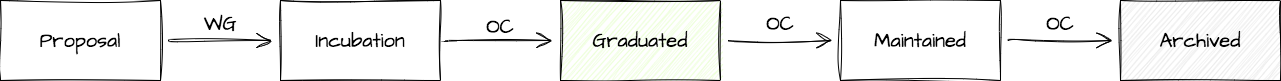

The diagram above was exported from draw.io. Its source (the exported page's mxGraphModel, read from the mxfile embedded in the PNG):
<mxGraphModel dx="2492" dy="1178" grid="0" gridSize="10" guides="1" tooltips="1" connect="1" arrows="1" fold="1" page="0" pageScale="1" pageWidth="827" pageHeight="1169" math="0" shadow="0">
  <root>
    <mxCell id="0" />
    <mxCell id="1" parent="0" />
    <mxCell id="bRmiifBUkPDhIcF5A94k-4" value="" style="edgeStyle=none;curved=1;rounded=0;sketch=1;hachureGap=4;jiggle=2;curveFitting=1;orthogonalLoop=1;jettySize=auto;html=1;fontFamily=Architects Daughter;fontSource=https%3A%2F%2Ffonts.googleapis.com%2Fcss%3Ffamily%3DArchitects%2BDaughter;fontSize=16;endArrow=open;startSize=14;endSize=14;sourcePerimeterSpacing=8;targetPerimeterSpacing=8;" parent="1" source="bRmiifBUkPDhIcF5A94k-1" target="bRmiifBUkPDhIcF5A94k-3" edge="1">
      <mxGeometry relative="1" as="geometry" />
    </mxCell>
    <mxCell id="bRmiifBUkPDhIcF5A94k-1" value="Proposal" style="rounded=0;whiteSpace=wrap;html=1;sketch=1;hachureGap=4;jiggle=2;curveFitting=1;fontFamily=Architects Daughter;fontSource=https%3A%2F%2Ffonts.googleapis.com%2Fcss%3Ffamily%3DArchitects%2BDaughter;fontSize=20;" parent="1" vertex="1">
      <mxGeometry x="120" y="160" width="160" height="80" as="geometry" />
    </mxCell>
    <mxCell id="bRmiifBUkPDhIcF5A94k-6" value="" style="edgeStyle=none;curved=1;rounded=0;sketch=1;hachureGap=4;jiggle=2;curveFitting=1;orthogonalLoop=1;jettySize=auto;html=1;fontFamily=Architects Daughter;fontSource=https%3A%2F%2Ffonts.googleapis.com%2Fcss%3Ffamily%3DArchitects%2BDaughter;fontSize=16;endArrow=open;startSize=14;endSize=14;sourcePerimeterSpacing=8;targetPerimeterSpacing=8;" parent="1" source="bRmiifBUkPDhIcF5A94k-3" target="bRmiifBUkPDhIcF5A94k-5" edge="1">
      <mxGeometry relative="1" as="geometry" />
    </mxCell>
    <mxCell id="bRmiifBUkPDhIcF5A94k-3" value="Incubation" style="rounded=0;whiteSpace=wrap;html=1;sketch=1;hachureGap=4;jiggle=2;curveFitting=1;fontFamily=Architects Daughter;fontSource=https%3A%2F%2Ffonts.googleapis.com%2Fcss%3Ffamily%3DArchitects%2BDaughter;fontSize=20;" parent="1" vertex="1">
      <mxGeometry x="400" y="160" width="160" height="80" as="geometry" />
    </mxCell>
    <mxCell id="bRmiifBUkPDhIcF5A94k-8" value="" style="edgeStyle=none;curved=1;rounded=0;sketch=1;hachureGap=4;jiggle=2;curveFitting=1;orthogonalLoop=1;jettySize=auto;html=1;fontFamily=Architects Daughter;fontSource=https%3A%2F%2Ffonts.googleapis.com%2Fcss%3Ffamily%3DArchitects%2BDaughter;fontSize=16;endArrow=open;startSize=14;endSize=14;sourcePerimeterSpacing=8;targetPerimeterSpacing=8;" parent="1" source="bRmiifBUkPDhIcF5A94k-5" target="bRmiifBUkPDhIcF5A94k-7" edge="1">
      <mxGeometry relative="1" as="geometry" />
    </mxCell>
    <mxCell id="bRmiifBUkPDhIcF5A94k-5" value="Graduated" style="rounded=0;whiteSpace=wrap;html=1;sketch=1;hachureGap=4;jiggle=2;curveFitting=1;fontFamily=Architects Daughter;fontSource=https%3A%2F%2Ffonts.googleapis.com%2Fcss%3Ffamily%3DArchitects%2BDaughter;fontSize=20;fillColor=#E6FFCC;" parent="1" vertex="1">
      <mxGeometry x="680" y="160" width="160" height="80" as="geometry" />
    </mxCell>
    <mxCell id="bRmiifBUkPDhIcF5A94k-10" value="" style="edgeStyle=none;curved=1;rounded=0;sketch=1;hachureGap=4;jiggle=2;curveFitting=1;orthogonalLoop=1;jettySize=auto;html=1;fontFamily=Architects Daughter;fontSource=https%3A%2F%2Ffonts.googleapis.com%2Fcss%3Ffamily%3DArchitects%2BDaughter;fontSize=16;endArrow=open;startSize=14;endSize=14;sourcePerimeterSpacing=8;targetPerimeterSpacing=8;" parent="1" source="bRmiifBUkPDhIcF5A94k-7" target="bRmiifBUkPDhIcF5A94k-9" edge="1">
      <mxGeometry relative="1" as="geometry" />
    </mxCell>
    <mxCell id="bRmiifBUkPDhIcF5A94k-7" value="Maintained" style="rounded=0;whiteSpace=wrap;html=1;sketch=1;hachureGap=4;jiggle=2;curveFitting=1;fontFamily=Architects Daughter;fontSource=https%3A%2F%2Ffonts.googleapis.com%2Fcss%3Ffamily%3DArchitects%2BDaughter;fontSize=20;" parent="1" vertex="1">
      <mxGeometry x="960" y="160" width="160" height="80" as="geometry" />
    </mxCell>
    <mxCell id="bRmiifBUkPDhIcF5A94k-9" value="Archived" style="rounded=0;whiteSpace=wrap;html=1;sketch=1;hachureGap=4;jiggle=2;curveFitting=1;fontFamily=Architects Daughter;fontSource=https%3A%2F%2Ffonts.googleapis.com%2Fcss%3Ffamily%3DArchitects%2BDaughter;fontSize=20;fillColor=#E6E6E6;" parent="1" vertex="1">
      <mxGeometry x="1240" y="160" width="160" height="80" as="geometry" />
    </mxCell>
    <mxCell id="OcyLLH_JVkgXZanb_0Zu-3" value="OC" style="text;strokeColor=none;fillColor=none;html=1;align=center;verticalAlign=middle;whiteSpace=wrap;rounded=0;fontSize=20;fontFamily=Architects Daughter;" parent="1" vertex="1">
      <mxGeometry x="590" y="171" width="60" height="30" as="geometry" />
    </mxCell>
    <mxCell id="OcyLLH_JVkgXZanb_0Zu-4" value="OC" style="text;strokeColor=none;fillColor=none;html=1;align=center;verticalAlign=middle;whiteSpace=wrap;rounded=0;fontSize=20;fontFamily=Architects Daughter;" parent="1" vertex="1">
      <mxGeometry x="870" y="168" width="60" height="30" as="geometry" />
    </mxCell>
    <mxCell id="OcyLLH_JVkgXZanb_0Zu-5" value="WG" style="text;strokeColor=none;fillColor=none;html=1;align=center;verticalAlign=middle;whiteSpace=wrap;rounded=0;fontSize=20;fontFamily=Architects Daughter;" parent="1" vertex="1">
      <mxGeometry x="310" y="168" width="60" height="30" as="geometry" />
    </mxCell>
    <mxCell id="OcyLLH_JVkgXZanb_0Zu-6" value="OC" style="text;strokeColor=none;fillColor=none;html=1;align=center;verticalAlign=middle;whiteSpace=wrap;rounded=0;fontSize=20;fontFamily=Architects Daughter;" parent="1" vertex="1">
      <mxGeometry x="1150" y="168" width="60" height="30" as="geometry" />
    </mxCell>
  </root>
</mxGraphModel>